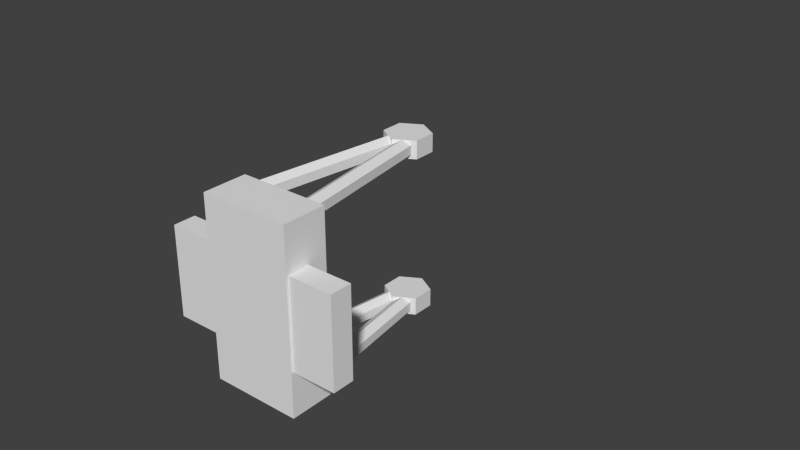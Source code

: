 # Source: seesaw.blend  (saved by Blender 2.68.0; exported with 4.5.12 LTS)
import bpy
from mathutils import Matrix  # noqa: F401  (used for matrix-valued properties, if any)

bpy.ops.wm.read_factory_settings(use_empty=True)
scene = bpy.context.scene
scene.name = 'Scene'

# ---- collections
col_collection_1 = bpy.data.collections.new('Collection 1'); scene.collection.children.link(col_collection_1)
col_collection_1.hide_render = True
col_collection_1.hide_viewport = True
col_collection_2 = bpy.data.collections.new('Collection 2'); scene.collection.children.link(col_collection_2)

# ---- world
world_world = bpy.data.worlds.new('World'); scene.world = world_world
world_world.color = (0.05088, 0.05088, 0.05088)
world_world.use_sun_shadow = False
world_world.sun_shadow_jitter_overblur = 0.0
world_world.cycles.sampling_method = 'MANUAL'
world_world.cycles.sample_map_resolution = 256

# ---- meshes
me_cylinder_005 = bpy.data.meshes.new('Cylinder.005')
me_cylinder_005.from_pydata([(-7.622e-22, 0.05, -0.5), (0.0433, 0.025, -0.5), (0.0433, -0.025, -0.5), (-4.371e-09, -0.05, -0.5), (-0.0433, -0.025, -0.5), (-0.0433, 0.025, -0.5), (-1.51e-08, 0.05, 0.5), (0.0433, 0.025, 0.5), (0.0433, -0.025, 0.5), (4.649e-08, -0.05, 0.5), (-0.0433, -0.025, 0.5), (-0.0433, 0.025, 0.5), (-7.622e-22, -1.821e-14, -0.5), (7.622e-22, 1.821e-14, 0.5)], [], [(12, 0, 1), (13, 7, 6), (12, 1, 2), (13, 8, 7), (12, 2, 3), (13, 9, 8), (12, 3, 4), (13, 10, 9), (12, 4, 5), (13, 11, 10), (5, 0, 12), (13, 6, 11), (0, 6, 7, 1), (1, 7, 8, 2), (2, 8, 9, 3), (3, 9, 10, 4), (4, 10, 11, 5), (6, 0, 5, 11)])
me_cylinder_005.use_remesh_preserve_volume = False
me_cylinder_005.use_remesh_preserve_attributes = False
me_cylinder_005.use_mirror_vertex_groups = False
me_cylinder_005.update()
me_cylinder_004 = bpy.data.meshes.new('Cylinder.004')
me_cylinder_004.from_pydata([(-7.622e-22, 0.05, -0.5), (0.0433, 0.025, -0.5), (0.0433, -0.025, -0.5), (-4.371e-09, -0.05, -0.5), (-0.0433, -0.025, -0.5), (-0.0433, 0.025, -0.5), (-1.51e-08, 0.05, 0.5), (0.0433, 0.025, 0.5), (0.0433, -0.025, 0.5), (4.649e-08, -0.05, 0.5), (-0.0433, -0.025, 0.5), (-0.0433, 0.025, 0.5), (-7.622e-22, -1.821e-14, -0.5), (7.622e-22, 1.821e-14, 0.5)], [], [(12, 0, 1), (13, 7, 6), (12, 1, 2), (13, 8, 7), (12, 2, 3), (13, 9, 8), (12, 3, 4), (13, 10, 9), (12, 4, 5), (13, 11, 10), (5, 0, 12), (13, 6, 11), (0, 6, 7, 1), (1, 7, 8, 2), (2, 8, 9, 3), (3, 9, 10, 4), (4, 10, 11, 5), (6, 0, 5, 11)])
me_cylinder_004.use_remesh_preserve_volume = False
me_cylinder_004.use_remesh_preserve_attributes = False
me_cylinder_004.use_mirror_vertex_groups = False
me_cylinder_004.update()
me_cylinder_003 = bpy.data.meshes.new('Cylinder.003')
me_cylinder_003.from_pydata([(7.622e-22, 0.05, -0.5), (0.0433, 0.025, -0.5), (0.0433, -0.025, -0.5), (-4.371e-09, -0.05, -0.5), (-0.0433, -0.025, -0.5), (-0.0433, 0.025, -0.5), (-1.51e-08, 0.05, 0.5), (0.0433, 0.025, 0.5), (0.0433, -0.025, 0.5), (4.649e-08, -0.05, 0.5), (-0.0433, -0.025, 0.5), (-0.0433, 0.025, 0.5), (7.622e-22, -1.821e-14, -0.5), (-7.622e-22, 1.821e-14, 0.5)], [], [(12, 0, 1), (13, 7, 6), (12, 1, 2), (13, 8, 7), (12, 2, 3), (13, 9, 8), (12, 3, 4), (13, 10, 9), (12, 4, 5), (13, 11, 10), (5, 0, 12), (13, 6, 11), (0, 6, 7, 1), (1, 7, 8, 2), (2, 8, 9, 3), (3, 9, 10, 4), (4, 10, 11, 5), (6, 0, 5, 11)])
me_cylinder_003.use_remesh_preserve_volume = False
me_cylinder_003.use_remesh_preserve_attributes = False
me_cylinder_003.use_mirror_vertex_groups = False
me_cylinder_003.update()
me_cylinder_002 = bpy.data.meshes.new('Cylinder.002')
me_cylinder_002.from_pydata([(7.622e-22, 0.05, -0.5), (0.0433, 0.025, -0.5), (0.0433, -0.025, -0.5), (-4.371e-09, -0.05, -0.5), (-0.0433, -0.025, -0.5), (-0.0433, 0.025, -0.5), (-1.51e-08, 0.05, 0.5), (0.0433, 0.025, 0.5), (0.0433, -0.025, 0.5), (4.649e-08, -0.05, 0.5), (-0.0433, -0.025, 0.5), (-0.0433, 0.025, 0.5), (7.622e-22, -1.821e-14, -0.5), (-7.622e-22, 1.821e-14, 0.5)], [], [(12, 0, 1), (13, 7, 6), (12, 1, 2), (13, 8, 7), (12, 2, 3), (13, 9, 8), (12, 3, 4), (13, 10, 9), (12, 4, 5), (13, 11, 10), (5, 0, 12), (13, 6, 11), (0, 6, 7, 1), (1, 7, 8, 2), (2, 8, 9, 3), (3, 9, 10, 4), (4, 10, 11, 5), (6, 0, 5, 11)])
me_cylinder_002.use_remesh_preserve_volume = False
me_cylinder_002.use_remesh_preserve_attributes = False
me_cylinder_002.use_mirror_vertex_groups = False
me_cylinder_002.update()
me_cylinder_001 = bpy.data.meshes.new('Cylinder.001')
me_cylinder_001.from_pydata([(0.0, 0.125, -0.05), (0.1083, 0.0625, -0.05), (0.1083, -0.0625, -0.05), (-1.093e-08, -0.125, -0.05), (-0.1083, -0.0625, -0.05), (-0.1083, 0.0625, -0.05), (-3.775e-08, 0.125, 0.05), (0.1083, 0.0625, 0.05), (0.1083, -0.0625, 0.05), (1.162e-07, -0.125, 0.05), (-0.1083, -0.0625, 0.05), (-0.1083, 0.0625, 0.05), (0.0, 0.0, -0.05), (0.0, 0.0, 0.05)], [], [(12, 0, 1), (13, 7, 6), (12, 1, 2), (13, 8, 7), (12, 2, 3), (13, 9, 8), (12, 3, 4), (13, 10, 9), (12, 4, 5), (13, 11, 10), (5, 0, 12), (13, 6, 11), (0, 6, 7, 1), (1, 7, 8, 2), (2, 8, 9, 3), (3, 9, 10, 4), (4, 10, 11, 5), (6, 0, 5, 11)])
me_cylinder_001.use_remesh_preserve_volume = False
me_cylinder_001.use_remesh_preserve_attributes = False
me_cylinder_001.use_mirror_vertex_groups = False
me_cylinder_001.update()
me_cylinder = bpy.data.meshes.new('Cylinder')
me_cylinder.from_pydata([(0.0, 0.125, -0.05), (0.1083, 0.0625, -0.05), (0.1083, -0.0625, -0.05), (-1.093e-08, -0.125, -0.05), (-0.1083, -0.0625, -0.05), (-0.1083, 0.0625, -0.05), (-3.775e-08, 0.125, 0.05), (0.1083, 0.0625, 0.05), (0.1083, -0.0625, 0.05), (1.162e-07, -0.125, 0.05), (-0.1083, -0.0625, 0.05), (-0.1083, 0.0625, 0.05), (0.0, 0.0, -0.05), (0.0, 0.0, 0.05)], [], [(12, 0, 1), (13, 7, 6), (12, 1, 2), (13, 8, 7), (12, 2, 3), (13, 9, 8), (12, 3, 4), (13, 10, 9), (12, 4, 5), (13, 11, 10), (5, 0, 12), (13, 6, 11), (0, 6, 7, 1), (1, 7, 8, 2), (2, 8, 9, 3), (3, 9, 10, 4), (4, 10, 11, 5), (6, 0, 5, 11)])
me_cylinder.use_remesh_preserve_volume = False
me_cylinder.use_remesh_preserve_attributes = False
me_cylinder.use_mirror_vertex_groups = False
me_cylinder.update()
me_cube = bpy.data.meshes.new('Cube')
me_cube.from_pydata([(1.0, 1.0, -1.0), (1.0, -1.0, -1.0), (-1.0, -1.0, -1.0), (-1.0, 1.0, -1.0), (1.0, 1.0, 1.0), (1.0, -1.0, 1.0), (-1.0, -1.0, 1.0), (-1.0, 1.0, 1.0)], [], [(0, 1, 2, 3), (4, 7, 6, 5), (0, 4, 5, 1), (1, 5, 6, 2), (2, 6, 7, 3), (4, 0, 3, 7)])
me_cube.use_remesh_preserve_volume = False
me_cube.use_remesh_preserve_attributes = False
me_cube.use_mirror_vertex_groups = False
me_cube.update()
me_cube_001 = bpy.data.meshes.new('Cube.001')
me_cube_001.from_pydata([(1.0, 1.0, -1.0), (1.0, -1.0, -1.0), (-1.0, -1.0, -1.0), (-1.0, 1.0, -1.0), (1.0, 1.0, 1.0), (1.0, -1.0, 1.0), (-1.0, -1.0, 1.0), (-1.0, 1.0, 1.0)], [], [(0, 1, 2, 3), (4, 7, 6, 5), (0, 4, 5, 1), (1, 5, 6, 2), (2, 6, 7, 3), (4, 0, 3, 7)])
me_cube_001.use_remesh_preserve_volume = False
me_cube_001.use_remesh_preserve_attributes = False
me_cube_001.use_mirror_vertex_groups = False
me_cube_001.update()
me_cube_003 = bpy.data.meshes.new('Cube.003')
me_cube_003.from_pydata([(1.0, 1.0, -1.0), (1.0, -1.0, -1.0), (-1.0, -1.0, -1.0), (-1.0, 1.0, -1.0), (1.0, 1.0, 1.0), (1.0, -1.0, 1.0), (-1.0, -1.0, 1.0), (-1.0, 1.0, 1.0), (2.0, 2.8, 0.5), (2.0, -1.2, 0.5), (2.0, -1.2, -0.5), (2.0, 2.8, -0.5), (-2.0, 2.8, 0.5), (-2.0, -1.2, 0.5), (-2.0, -1.2, -0.5), (-2.0, 2.8, -0.5), (-1.6, 18.8, 6.04e-08), (-1.6, 17.8, 0.2165), (-1.6, 15.8, 0.2165), (-1.6, 14.8, 3.854e-08), (-1.6, 15.8, -0.2165), (-1.6, 17.8, -0.2165), (-2.0, 18.8, -3.44e-15), (-2.0, 17.8, 0.2165), (-2.0, 15.8, 0.2165), (-2.0, 14.8, 3.08e-07), (-2.0, 15.8, -0.2165), (-2.0, 17.8, -0.2165), (-1.6, 16.8, 6.04e-08), (-2.0, 16.8, 7.55e-08), (2.0, 18.8, -7.55e-08), (2.0, 17.8, 0.2165), (2.0, 15.8, 0.2165), (2.0, 14.8, -9.735e-08), (2.0, 15.8, -0.2165), (2.0, 17.8, -0.2165), (1.6, 18.8, -1.359e-07), (1.6, 17.8, 0.2165), (1.6, 15.8, 0.2165), (1.6, 14.8, 1.721e-07), (1.6, 15.8, -0.2165), (1.6, 17.8, -0.2165), (2.0, 16.8, -7.55e-08), (1.6, 16.8, -6.04e-08), (-2.0, 16.72, 0.06083), (-1.9, 16.82, 0.1466), (-1.7, 16.82, 0.1466), (-1.6, 16.72, 0.06083), (-1.7, 16.63, -0.02493), (-1.9, 16.63, -0.02493), (-2.0, 0.8779, 0.3392), (-1.9, 0.9743, 0.4249), (-1.7, 0.9743, 0.4249), (-1.6, 0.8779, 0.3392), (-1.7, 0.7814, 0.2534), (-1.9, 0.7814, 0.2534), (-1.8, 16.72, 0.06083), (-1.8, 0.8779, 0.3392), (1.6, 16.72, 0.06083), (1.7, 16.82, 0.1466), (1.9, 16.82, 0.1466), (2.0, 16.72, 0.06083), (1.9, 16.63, -0.02493), (1.7, 16.63, -0.02493), (1.6, 0.8779, 0.3392), (1.7, 0.9743, 0.4249), (1.9, 0.9743, 0.4249), (2.0, 0.8779, 0.3392), (1.9, 0.7814, 0.2534), (1.7, 0.7814, 0.2534), (1.8, 16.72, 0.06083), (1.8, 0.8779, 0.3392), (-2.0, 16.72, -0.06083), (-1.9, 16.63, 0.02493), (-1.7, 16.63, 0.02493), (-1.6, 16.72, -0.06083), (-1.7, 16.82, -0.1466), (-1.9, 16.82, -0.1466), (-2.0, 0.8779, -0.3392), (-1.9, 0.7814, -0.2534), (-1.7, 0.7814, -0.2534), (-1.6, 0.8779, -0.3392), (-1.7, 0.9743, -0.4249), (-1.9, 0.9743, -0.4249), (-1.8, 16.72, -0.06083), (-1.8, 0.8779, -0.3392), (1.6, 16.72, -0.06083), (1.7, 16.63, 0.02493), (1.9, 16.63, 0.02493), (2.0, 16.72, -0.06083), (1.9, 16.82, -0.1466), (1.7, 16.82, -0.1466), (1.6, 0.8779, -0.3392), (1.7, 0.7814, -0.2534), (1.9, 0.7814, -0.2534), (2.0, 0.8779, -0.3392), (1.9, 0.9743, -0.4249), (1.7, 0.9743, -0.4249), (1.8, 16.72, -0.06083), (1.8, 0.8779, -0.3392)], [], [(0, 1, 2, 3), (4, 7, 6, 5), (0, 4, 5, 1), (1, 5, 6, 2), (2, 6, 7, 3), (4, 0, 3, 7), (8, 9, 10, 11), (12, 15, 14, 13), (8, 12, 13, 9), (9, 13, 14, 10), (10, 14, 15, 11), (12, 8, 11, 15), (28, 16, 17), (29, 23, 22), (28, 17, 18), (29, 24, 23), (28, 18, 19), (29, 25, 24), (28, 19, 20), (29, 26, 25), (28, 20, 21), (29, 27, 26), (21, 16, 28), (29, 22, 27), (16, 22, 23, 17), (17, 23, 24, 18), (18, 24, 25, 19), (19, 25, 26, 20), (20, 26, 27, 21), (22, 16, 21, 27), (42, 30, 31), (43, 37, 36), (42, 31, 32), (43, 38, 37), (42, 32, 33), (43, 39, 38), (42, 33, 34), (43, 40, 39), (42, 34, 35), (43, 41, 40), (35, 30, 42), (43, 36, 41), (30, 36, 37, 31), (31, 37, 38, 32), (32, 38, 39, 33), (33, 39, 40, 34), (34, 40, 41, 35), (36, 30, 35, 41), (56, 44, 45), (57, 51, 50), (56, 45, 46), (57, 52, 51), (56, 46, 47), (57, 53, 52), (56, 47, 48), (57, 54, 53), (56, 48, 49), (57, 55, 54), (49, 44, 56), (57, 50, 55), (44, 50, 51, 45), (45, 51, 52, 46), (46, 52, 53, 47), (47, 53, 54, 48), (48, 54, 55, 49), (50, 44, 49, 55), (70, 58, 59), (71, 65, 64), (70, 59, 60), (71, 66, 65), (70, 60, 61), (71, 67, 66), (70, 61, 62), (71, 68, 67), (70, 62, 63), (71, 69, 68), (63, 58, 70), (71, 64, 69), (58, 64, 65, 59), (59, 65, 66, 60), (60, 66, 67, 61), (61, 67, 68, 62), (62, 68, 69, 63), (64, 58, 63, 69), (84, 72, 73), (85, 79, 78), (84, 73, 74), (85, 80, 79), (84, 74, 75), (85, 81, 80), (84, 75, 76), (85, 82, 81), (84, 76, 77), (85, 83, 82), (77, 72, 84), (85, 78, 83), (72, 78, 79, 73), (73, 79, 80, 74), (74, 80, 81, 75), (75, 81, 82, 76), (76, 82, 83, 77), (78, 72, 77, 83), (98, 86, 87), (99, 93, 92), (98, 87, 88), (99, 94, 93), (98, 88, 89), (99, 95, 94), (98, 89, 90), (99, 96, 95), (98, 90, 91), (99, 97, 96), (91, 86, 98), (99, 92, 97), (86, 92, 93, 87), (87, 93, 94, 88), (88, 94, 95, 89), (89, 95, 96, 90), (90, 96, 97, 91), (92, 86, 91, 97)])
me_cube_003.use_remesh_preserve_volume = False
me_cube_003.use_remesh_preserve_attributes = False
me_cube_003.use_mirror_vertex_groups = False
me_cube_003.update()

# ---- objects
ob_cylinder_005 = bpy.data.objects.new('Cylinder.005', me_cylinder_005)
ob_cylinder_004 = bpy.data.objects.new('Cylinder.004', me_cylinder_004)
ob_cylinder_003 = bpy.data.objects.new('Cylinder.003', me_cylinder_003)
ob_cylinder_002 = bpy.data.objects.new('Cylinder.002', me_cylinder_002)
ob_cylinder_001 = bpy.data.objects.new('Cylinder.001', me_cylinder_001)
ob_cylinder = bpy.data.objects.new('Cylinder', me_cylinder)
ob_cube = bpy.data.objects.new('Cube', me_cube)
ob_cube_001 = bpy.data.objects.new('Cube.001', me_cube_001)
ob_cube_003 = bpy.data.objects.new('Cube.003', me_cube_003)

# ---- transforms, parenting, visibility, modifiers, constraints
ob_cylinder_005.location = (-0.1, 0.5, -0.45)
ob_cylinder_005.rotation_euler = (1.571, 0.0, -0.1396)
ob_cylinder_005.lineart.crease_threshold = 0.0
ob_cylinder_004.location = (-0.1, 0.5, 0.45)
ob_cylinder_004.rotation_euler = (1.571, 0.0, -0.1396)
ob_cylinder_004.lineart.crease_threshold = 0.0
ob_cylinder_003.location = (0.1, 0.5, -0.45)
ob_cylinder_003.rotation_euler = (1.571, 0.0, 0.1396)
ob_cylinder_003.lineart.crease_threshold = 0.0
ob_cylinder_002.location = (0.1, 0.5, 0.45)
ob_cylinder_002.rotation_euler = (1.571, 0.0, 0.1396)
ob_cylinder_002.lineart.crease_threshold = 0.0
ob_cylinder_001.location = (0.0, 1.0, -0.45)
ob_cylinder_001.lineart.crease_threshold = 0.0
ob_cylinder.location = (0.0, 1.0, 0.45)
ob_cylinder.lineart.crease_threshold = 0.0
ob_cube.location = (0.0, 0.0, 0.0)
ob_cube.scale = (0.25, 0.125, 0.5)
ob_cube.lineart.crease_threshold = 0.0
ob_cube_001.location = (0.0, -0.05, 0.0)
ob_cube_001.rotation_euler = (-0.0, 1.571, 0.0)
ob_cube_001.scale = (0.25, 0.0625, 0.5)
ob_cube_001.lineart.crease_threshold = 0.0
ob_cube_003.location = (0.0, -1.05, 0.0)
ob_cube_003.rotation_euler = (-0.0, 1.571, 0.0)
ob_cube_003.scale = (0.25, 0.0625, 0.5)
ob_cube_003.lineart.crease_threshold = 0.0
_m = ob_cube_003.modifiers.new('EdgeSplit', 'EDGE_SPLIT')

# ---- collection membership
col_collection_1.objects.link(ob_cylinder_005)
col_collection_1.objects.link(ob_cylinder_004)
col_collection_1.objects.link(ob_cylinder_003)
col_collection_1.objects.link(ob_cylinder_002)
col_collection_1.objects.link(ob_cylinder_001)
col_collection_1.objects.link(ob_cylinder)
col_collection_1.objects.link(ob_cube)
col_collection_1.objects.link(ob_cube_001)
col_collection_2.objects.link(ob_cube_003)

# ---- scene / render settings (as saved in the file)
scene.frame_start = 1; scene.frame_end = 250; scene.frame_set(1)
scene.render.engine = 'BLENDER_EEVEE_NEXT'
scene.render.image_settings.color_mode = 'RGB'
scene.render.image_settings.compression = 90
scene.render.resolution_percentage = 50
scene.render.dither_intensity = 0.0
scene.render.bake_margin = 2
scene.render.bake_bias = 0.0
scene.cycles.use_denoising = False
scene.cycles.samples = 10
scene.cycles.sampling_pattern = 'TABULATED_SOBOL'
scene.cycles.light_sampling_threshold = 0.0
scene.cycles.use_adaptive_sampling = False
scene.cycles.use_light_tree = False
scene.cycles.blur_glossy = 0.0
scene.cycles.volume_bounces = 1
scene.cycles.pixel_filter_type = 'GAUSSIAN'
scene.cycles.sample_clamp_indirect = 0.0
scene.view_settings.view_transform = 'Standard'
bpy.context.view_layer.update()

# ---- added for rendering (the .blend has no active camera and no usable light): camera, sun
cam_auto = bpy.data.cameras.new('AutoCamera')
cam_auto.lens = 50.0
cam_auto.sensor_width = 36.0
cam_auto.clip_end = 1000.0
ob_auto_camera = bpy.data.objects.new('AutoCamera', cam_auto)
scene.collection.objects.link(ob_auto_camera)
ob_auto_camera.location = (3.27321, -3.99035, 2.61857)
ob_auto_camera.rotation_euler = (1.09748, -7.21219e-08, 0.694738)
scene.camera = ob_auto_camera
light_auto_sun = bpy.data.lights.new('AutoSun', 'SUN')
light_auto_sun.energy = 3.0
light_auto_sun.angle = 0.0523599
ob_auto_sun = bpy.data.objects.new('AutoSun', light_auto_sun)
scene.collection.objects.link(ob_auto_sun)
ob_auto_sun.rotation_euler = (0.872665, 0.174533, 0.523599)
bpy.context.view_layer.update()
